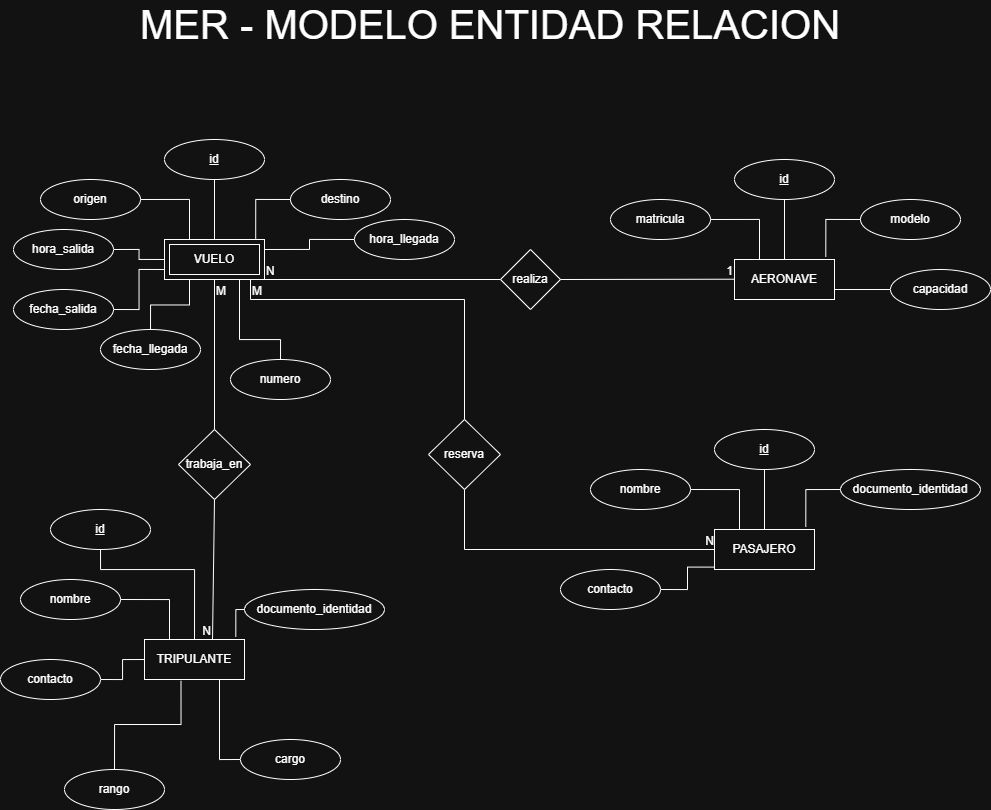

The diagram above was exported from draw.io. Its source (the exported page's mxGraphModel, read from the mxfile embedded in the PNG):
<mxGraphModel dx="911" dy="607" grid="1" gridSize="10" guides="1" tooltips="1" connect="1" arrows="1" fold="1" page="1" pageScale="1" pageWidth="827" pageHeight="1169" math="0" shadow="0">
  <root>
    <mxCell id="0" />
    <mxCell id="1" parent="0" />
    <mxCell id="OI0wYR_9stHceUTxUqMU-18" edge="1" parent="1" source="OI0wYR_9stHceUTxUqMU-5" style="edgeStyle=orthogonalEdgeStyle;rounded=0;orthogonalLoop=1;jettySize=auto;html=1;exitX=0.5;exitY=1;exitDx=0;exitDy=0;entryX=0.5;entryY=0;entryDx=0;entryDy=0;endArrow=none;endFill=0;">
      <mxGeometry relative="1" as="geometry">
        <mxPoint x="563.9999999999998" y="300.0000000000001" as="targetPoint" />
      </mxGeometry>
    </mxCell>
    <mxCell id="OI0wYR_9stHceUTxUqMU-5" parent="1" style="ellipse;whiteSpace=wrap;html=1;align=center;fontStyle=4;" value="id" vertex="1">
      <mxGeometry height="40" width="100" x="514" y="200" as="geometry" />
    </mxCell>
    <mxCell id="OI0wYR_9stHceUTxUqMU-7" parent="1" style="ellipse;whiteSpace=wrap;html=1;align=center;" value="origen" vertex="1">
      <mxGeometry height="40" width="100" x="390" y="240" as="geometry" />
    </mxCell>
    <mxCell id="OI0wYR_9stHceUTxUqMU-8" parent="1" style="ellipse;whiteSpace=wrap;html=1;align=center;" value="destino" vertex="1">
      <mxGeometry height="40" width="100" x="640" y="240" as="geometry" />
    </mxCell>
    <mxCell id="OI0wYR_9stHceUTxUqMU-20" edge="1" parent="1" source="OI0wYR_9stHceUTxUqMU-9" style="edgeStyle=orthogonalEdgeStyle;rounded=0;orthogonalLoop=1;jettySize=auto;html=1;exitX=1;exitY=0.5;exitDx=0;exitDy=0;entryX=0;entryY=0.5;entryDx=0;entryDy=0;endArrow=none;endFill=0;">
      <mxGeometry relative="1" as="geometry">
        <mxPoint x="514" y="320.0000000000001" as="targetPoint" />
      </mxGeometry>
    </mxCell>
    <mxCell id="OI0wYR_9stHceUTxUqMU-9" parent="1" style="ellipse;whiteSpace=wrap;html=1;align=center;" value="hora_salida" vertex="1">
      <mxGeometry height="40" width="100" x="363" y="290" as="geometry" />
    </mxCell>
    <mxCell id="OI0wYR_9stHceUTxUqMU-14" edge="1" parent="1" source="OI0wYR_9stHceUTxUqMU-10" style="edgeStyle=orthogonalEdgeStyle;rounded=0;orthogonalLoop=1;jettySize=auto;html=1;exitX=0.5;exitY=0;exitDx=0;exitDy=0;entryX=0.75;entryY=1;entryDx=0;entryDy=0;startArrow=none;startFill=0;endArrow=none;endFill=0;">
      <mxGeometry relative="1" as="geometry">
        <Array as="points">
          <mxPoint x="630" y="400" />
          <mxPoint x="589" y="400" />
        </Array>
        <mxPoint x="588.9999999999998" y="340" as="targetPoint" />
      </mxGeometry>
    </mxCell>
    <mxCell id="OI0wYR_9stHceUTxUqMU-10" parent="1" style="ellipse;whiteSpace=wrap;html=1;align=center;" value="numero" vertex="1">
      <mxGeometry height="40" width="100" x="580" y="420" as="geometry" />
    </mxCell>
    <mxCell id="OI0wYR_9stHceUTxUqMU-15" edge="1" parent="1" source="OI0wYR_9stHceUTxUqMU-11" style="edgeStyle=orthogonalEdgeStyle;rounded=0;orthogonalLoop=1;jettySize=auto;html=1;exitX=0;exitY=0.5;exitDx=0;exitDy=0;entryX=1;entryY=0.25;entryDx=0;entryDy=0;endArrow=none;endFill=0;" target="H7J551fyxzjlCCo0Esay-1">
      <mxGeometry relative="1" as="geometry">
        <mxPoint x="613.9999999999998" y="310.0000000000001" as="targetPoint" />
      </mxGeometry>
    </mxCell>
    <mxCell id="OI0wYR_9stHceUTxUqMU-11" parent="1" style="ellipse;whiteSpace=wrap;html=1;align=center;" value="hora_llegada" vertex="1">
      <mxGeometry height="40" width="100" x="704" y="280" as="geometry" />
    </mxCell>
    <mxCell id="OI0wYR_9stHceUTxUqMU-13" edge="1" parent="1" source="OI0wYR_9stHceUTxUqMU-12" style="edgeStyle=orthogonalEdgeStyle;rounded=0;orthogonalLoop=1;jettySize=auto;html=1;exitX=0.5;exitY=0;exitDx=0;exitDy=0;entryX=0.25;entryY=1;entryDx=0;entryDy=0;endArrow=none;endFill=0;">
      <mxGeometry relative="1" as="geometry">
        <mxPoint x="538.9999999999998" y="340" as="targetPoint" />
      </mxGeometry>
    </mxCell>
    <mxCell id="OI0wYR_9stHceUTxUqMU-12" parent="1" style="ellipse;whiteSpace=wrap;html=1;align=center;" value="fecha_llegada" vertex="1">
      <mxGeometry height="40" width="100" x="450" y="390" as="geometry" />
    </mxCell>
    <mxCell id="OI0wYR_9stHceUTxUqMU-17" edge="1" parent="1" source="OI0wYR_9stHceUTxUqMU-8" style="edgeStyle=orthogonalEdgeStyle;rounded=0;orthogonalLoop=1;jettySize=auto;html=1;exitX=0;exitY=0.5;exitDx=0;exitDy=0;entryX=0.912;entryY=-0.02;entryDx=0;entryDy=0;entryPerimeter=0;endArrow=none;endFill=0;" target="H7J551fyxzjlCCo0Esay-1">
      <mxGeometry relative="1" as="geometry">
        <mxPoint x="605.3000000000002" y="297.32000000000016" as="targetPoint" />
      </mxGeometry>
    </mxCell>
    <mxCell id="OI0wYR_9stHceUTxUqMU-19" edge="1" parent="1" source="OI0wYR_9stHceUTxUqMU-7" style="edgeStyle=orthogonalEdgeStyle;rounded=0;orthogonalLoop=1;jettySize=auto;html=1;exitX=1;exitY=0.5;exitDx=0;exitDy=0;entryX=0.25;entryY=0;entryDx=0;entryDy=0;endArrow=none;endFill=0;">
      <mxGeometry relative="1" as="geometry">
        <mxPoint x="538.9999999999998" y="300.0000000000001" as="targetPoint" />
      </mxGeometry>
    </mxCell>
    <mxCell id="OI0wYR_9stHceUTxUqMU-34" parent="1" style="whiteSpace=wrap;html=1;align=center;" value="AERONAVE" vertex="1">
      <mxGeometry height="40" width="100" x="1084" y="320" as="geometry" />
    </mxCell>
    <mxCell id="OI0wYR_9stHceUTxUqMU-35" edge="1" parent="1" source="OI0wYR_9stHceUTxUqMU-36" style="edgeStyle=orthogonalEdgeStyle;rounded=0;orthogonalLoop=1;jettySize=auto;html=1;exitX=0.5;exitY=1;exitDx=0;exitDy=0;entryX=0.5;entryY=0;entryDx=0;entryDy=0;endArrow=none;endFill=0;" target="OI0wYR_9stHceUTxUqMU-34">
      <mxGeometry relative="1" as="geometry" />
    </mxCell>
    <mxCell id="OI0wYR_9stHceUTxUqMU-36" parent="1" style="ellipse;whiteSpace=wrap;html=1;align=center;fontStyle=4;" value="id" vertex="1">
      <mxGeometry height="40" width="100" x="1084" y="220" as="geometry" />
    </mxCell>
    <mxCell id="OI0wYR_9stHceUTxUqMU-37" parent="1" style="ellipse;whiteSpace=wrap;html=1;align=center;" value="matricula" vertex="1">
      <mxGeometry height="40" width="100" x="960" y="260" as="geometry" />
    </mxCell>
    <mxCell id="OI0wYR_9stHceUTxUqMU-38" parent="1" style="ellipse;whiteSpace=wrap;html=1;align=center;" value="modelo" vertex="1">
      <mxGeometry height="40" width="100" x="1210" y="260" as="geometry" />
    </mxCell>
    <mxCell id="OI0wYR_9stHceUTxUqMU-43" edge="1" parent="1" source="OI0wYR_9stHceUTxUqMU-44" style="edgeStyle=orthogonalEdgeStyle;rounded=0;orthogonalLoop=1;jettySize=auto;html=1;exitX=0;exitY=0.5;exitDx=0;exitDy=0;entryX=1;entryY=0.75;entryDx=0;entryDy=0;endArrow=none;endFill=0;" target="OI0wYR_9stHceUTxUqMU-34">
      <mxGeometry relative="1" as="geometry" />
    </mxCell>
    <mxCell id="OI0wYR_9stHceUTxUqMU-44" parent="1" style="ellipse;whiteSpace=wrap;html=1;align=center;" value="capacidad" vertex="1">
      <mxGeometry height="40" width="100" x="1240" y="330" as="geometry" />
    </mxCell>
    <mxCell id="OI0wYR_9stHceUTxUqMU-47" edge="1" parent="1" source="OI0wYR_9stHceUTxUqMU-38" style="edgeStyle=orthogonalEdgeStyle;rounded=0;orthogonalLoop=1;jettySize=auto;html=1;exitX=0;exitY=0.5;exitDx=0;exitDy=0;entryX=0.913;entryY=-0.067;entryDx=0;entryDy=0;entryPerimeter=0;endArrow=none;endFill=0;" target="OI0wYR_9stHceUTxUqMU-34">
      <mxGeometry relative="1" as="geometry" />
    </mxCell>
    <mxCell id="OI0wYR_9stHceUTxUqMU-48" edge="1" parent="1" source="OI0wYR_9stHceUTxUqMU-37" style="edgeStyle=orthogonalEdgeStyle;rounded=0;orthogonalLoop=1;jettySize=auto;html=1;exitX=1;exitY=0.5;exitDx=0;exitDy=0;entryX=0.25;entryY=0;entryDx=0;entryDy=0;endArrow=none;endFill=0;" target="OI0wYR_9stHceUTxUqMU-34">
      <mxGeometry relative="1" as="geometry">
        <mxPoint x="1099" y="310" as="targetPoint" />
      </mxGeometry>
    </mxCell>
    <mxCell id="OI0wYR_9stHceUTxUqMU-49" parent="1" style="whiteSpace=wrap;html=1;align=center;" value="PASAJERO" vertex="1">
      <mxGeometry height="40" width="100" x="1064" y="590" as="geometry" />
    </mxCell>
    <mxCell id="OI0wYR_9stHceUTxUqMU-50" edge="1" parent="1" source="OI0wYR_9stHceUTxUqMU-51" style="edgeStyle=orthogonalEdgeStyle;rounded=0;orthogonalLoop=1;jettySize=auto;html=1;exitX=0.5;exitY=1;exitDx=0;exitDy=0;entryX=0.5;entryY=0;entryDx=0;entryDy=0;endArrow=none;endFill=0;" target="OI0wYR_9stHceUTxUqMU-49">
      <mxGeometry relative="1" as="geometry" />
    </mxCell>
    <mxCell id="OI0wYR_9stHceUTxUqMU-51" parent="1" style="ellipse;whiteSpace=wrap;html=1;align=center;fontStyle=4;" value="id" vertex="1">
      <mxGeometry height="40" width="100" x="1064" y="490" as="geometry" />
    </mxCell>
    <mxCell id="OI0wYR_9stHceUTxUqMU-52" parent="1" style="ellipse;whiteSpace=wrap;html=1;align=center;" value="nombre" vertex="1">
      <mxGeometry height="40" width="100" x="940" y="530" as="geometry" />
    </mxCell>
    <mxCell id="OI0wYR_9stHceUTxUqMU-53" parent="1" style="ellipse;whiteSpace=wrap;html=1;align=center;" value="documento_identidad" vertex="1">
      <mxGeometry height="40" width="140" x="1190" y="530" as="geometry" />
    </mxCell>
    <mxCell id="OI0wYR_9stHceUTxUqMU-54" edge="1" parent="1" source="OI0wYR_9stHceUTxUqMU-55" style="edgeStyle=orthogonalEdgeStyle;rounded=0;orthogonalLoop=1;jettySize=auto;html=1;exitX=1;exitY=0.5;exitDx=0;exitDy=0;entryX=-0.008;entryY=0.94;entryDx=0;entryDy=0;endArrow=none;endFill=0;entryPerimeter=0;" target="OI0wYR_9stHceUTxUqMU-49">
      <mxGeometry relative="1" as="geometry" />
    </mxCell>
    <mxCell id="OI0wYR_9stHceUTxUqMU-55" parent="1" style="ellipse;whiteSpace=wrap;html=1;align=center;" value="contacto" vertex="1">
      <mxGeometry height="40" width="100" x="910" y="630" as="geometry" />
    </mxCell>
    <mxCell id="OI0wYR_9stHceUTxUqMU-62" edge="1" parent="1" source="OI0wYR_9stHceUTxUqMU-53" style="edgeStyle=orthogonalEdgeStyle;rounded=0;orthogonalLoop=1;jettySize=auto;html=1;exitX=0;exitY=0.5;exitDx=0;exitDy=0;entryX=0.913;entryY=-0.067;entryDx=0;entryDy=0;entryPerimeter=0;endArrow=none;endFill=0;" target="OI0wYR_9stHceUTxUqMU-49">
      <mxGeometry relative="1" as="geometry" />
    </mxCell>
    <mxCell id="OI0wYR_9stHceUTxUqMU-63" edge="1" parent="1" source="OI0wYR_9stHceUTxUqMU-52" style="edgeStyle=orthogonalEdgeStyle;rounded=0;orthogonalLoop=1;jettySize=auto;html=1;exitX=1;exitY=0.5;exitDx=0;exitDy=0;entryX=0.25;entryY=0;entryDx=0;entryDy=0;endArrow=none;endFill=0;" target="OI0wYR_9stHceUTxUqMU-49">
      <mxGeometry relative="1" as="geometry">
        <mxPoint x="1079" y="580" as="targetPoint" />
      </mxGeometry>
    </mxCell>
    <mxCell id="OI0wYR_9stHceUTxUqMU-64" parent="1" style="whiteSpace=wrap;html=1;align=center;" value="TRIPULANTE" vertex="1">
      <mxGeometry height="40" width="100" x="494" y="700" as="geometry" />
    </mxCell>
    <mxCell id="OI0wYR_9stHceUTxUqMU-65" edge="1" parent="1" source="OI0wYR_9stHceUTxUqMU-66" style="edgeStyle=orthogonalEdgeStyle;rounded=0;orthogonalLoop=1;jettySize=auto;html=1;exitX=0.5;exitY=1;exitDx=0;exitDy=0;entryX=0.5;entryY=0;entryDx=0;entryDy=0;endArrow=none;endFill=0;" target="OI0wYR_9stHceUTxUqMU-64">
      <mxGeometry relative="1" as="geometry">
        <Array as="points">
          <mxPoint x="450" y="630" />
          <mxPoint x="544" y="630" />
        </Array>
      </mxGeometry>
    </mxCell>
    <mxCell id="OI0wYR_9stHceUTxUqMU-66" parent="1" style="ellipse;whiteSpace=wrap;html=1;align=center;fontStyle=4;" value="id" vertex="1">
      <mxGeometry height="40" width="100" x="400" y="570" as="geometry" />
    </mxCell>
    <mxCell id="OI0wYR_9stHceUTxUqMU-67" parent="1" style="ellipse;whiteSpace=wrap;html=1;align=center;" value="nombre" vertex="1">
      <mxGeometry height="40" width="100" x="370" y="640" as="geometry" />
    </mxCell>
    <mxCell id="OI0wYR_9stHceUTxUqMU-68" parent="1" style="ellipse;whiteSpace=wrap;html=1;align=center;" value="documento_identidad" vertex="1">
      <mxGeometry height="40" width="140" x="594" y="650" as="geometry" />
    </mxCell>
    <mxCell id="OI0wYR_9stHceUTxUqMU-69" edge="1" parent="1" source="OI0wYR_9stHceUTxUqMU-70" style="edgeStyle=orthogonalEdgeStyle;rounded=0;orthogonalLoop=1;jettySize=auto;html=1;exitX=1;exitY=0.5;exitDx=0;exitDy=0;entryX=0;entryY=0.5;entryDx=0;entryDy=0;endArrow=none;endFill=0;" target="OI0wYR_9stHceUTxUqMU-64">
      <mxGeometry relative="1" as="geometry" />
    </mxCell>
    <mxCell id="OI0wYR_9stHceUTxUqMU-70" parent="1" style="ellipse;whiteSpace=wrap;html=1;align=center;" value="contacto" vertex="1">
      <mxGeometry height="40" width="100" x="350" y="720" as="geometry" />
    </mxCell>
    <mxCell id="OI0wYR_9stHceUTxUqMU-71" edge="1" parent="1" source="OI0wYR_9stHceUTxUqMU-68" style="edgeStyle=orthogonalEdgeStyle;rounded=0;orthogonalLoop=1;jettySize=auto;html=1;exitX=0;exitY=0.5;exitDx=0;exitDy=0;entryX=0.913;entryY=-0.067;entryDx=0;entryDy=0;entryPerimeter=0;endArrow=none;endFill=0;" target="OI0wYR_9stHceUTxUqMU-64">
      <mxGeometry relative="1" as="geometry" />
    </mxCell>
    <mxCell id="OI0wYR_9stHceUTxUqMU-72" edge="1" parent="1" source="OI0wYR_9stHceUTxUqMU-67" style="edgeStyle=orthogonalEdgeStyle;rounded=0;orthogonalLoop=1;jettySize=auto;html=1;exitX=1;exitY=0.5;exitDx=0;exitDy=0;entryX=0.25;entryY=0;entryDx=0;entryDy=0;endArrow=none;endFill=0;" target="OI0wYR_9stHceUTxUqMU-64">
      <mxGeometry relative="1" as="geometry">
        <mxPoint x="509" y="690" as="targetPoint" />
      </mxGeometry>
    </mxCell>
    <mxCell id="OI0wYR_9stHceUTxUqMU-74" edge="1" parent="1" source="OI0wYR_9stHceUTxUqMU-73" style="edgeStyle=orthogonalEdgeStyle;rounded=0;orthogonalLoop=1;jettySize=auto;html=1;exitX=0;exitY=0.5;exitDx=0;exitDy=0;entryX=0.75;entryY=1;entryDx=0;entryDy=0;endArrow=none;endFill=0;" target="OI0wYR_9stHceUTxUqMU-64">
      <mxGeometry relative="1" as="geometry" />
    </mxCell>
    <mxCell id="OI0wYR_9stHceUTxUqMU-73" parent="1" style="ellipse;whiteSpace=wrap;html=1;align=center;" value="cargo" vertex="1">
      <mxGeometry height="40" width="100" x="590" y="800" as="geometry" />
    </mxCell>
    <mxCell id="OI0wYR_9stHceUTxUqMU-75" parent="1" style="shape=rhombus;perimeter=rhombusPerimeter;whiteSpace=wrap;html=1;align=center;" value="realiza" vertex="1">
      <mxGeometry height="60" width="60" x="850" y="310" as="geometry" />
    </mxCell>
    <mxCell id="OI0wYR_9stHceUTxUqMU-81" edge="1" parent="1" source="H7J551fyxzjlCCo0Esay-1" style="endArrow=none;html=1;rounded=0;entryX=0;entryY=0.5;entryDx=0;entryDy=0;exitX=1;exitY=1;exitDx=0;exitDy=0;" target="OI0wYR_9stHceUTxUqMU-75" value="">
      <mxGeometry relative="1" as="geometry">
        <mxPoint x="613.9999999999998" y="340" as="sourcePoint" />
        <mxPoint x="780" y="340" as="targetPoint" />
      </mxGeometry>
    </mxCell>
    <mxCell id="OI0wYR_9stHceUTxUqMU-82" connectable="0" parent="OI0wYR_9stHceUTxUqMU-81" style="resizable=0;html=1;whiteSpace=wrap;align=left;verticalAlign=bottom;" value="N" vertex="1">
      <mxGeometry relative="1" x="-1" as="geometry" />
    </mxCell>
    <mxCell id="OI0wYR_9stHceUTxUqMU-84" edge="1" parent="1" source="OI0wYR_9stHceUTxUqMU-75" style="endArrow=none;html=1;rounded=0;entryX=0;entryY=0.5;entryDx=0;entryDy=0;exitX=1;exitY=0.5;exitDx=0;exitDy=0;" value="">
      <mxGeometry relative="1" as="geometry">
        <mxPoint x="854" y="339.71000000000004" as="sourcePoint" />
        <mxPoint x="1084" y="339.71000000000004" as="targetPoint" />
      </mxGeometry>
    </mxCell>
    <mxCell id="OI0wYR_9stHceUTxUqMU-86" connectable="0" parent="OI0wYR_9stHceUTxUqMU-84" style="resizable=0;html=1;whiteSpace=wrap;align=right;verticalAlign=bottom;" value="1" vertex="1">
      <mxGeometry relative="1" x="1" as="geometry" />
    </mxCell>
    <mxCell id="OI0wYR_9stHceUTxUqMU-87" parent="1" style="shape=rhombus;perimeter=rhombusPerimeter;whiteSpace=wrap;html=1;align=center;" value="trabaja_en" vertex="1">
      <mxGeometry height="70" width="72" x="528" y="490" as="geometry" />
    </mxCell>
    <mxCell id="OI0wYR_9stHceUTxUqMU-88" edge="1" parent="1" style="endArrow=none;html=1;rounded=0;entryX=0.5;entryY=0;entryDx=0;entryDy=0;exitX=0.5;exitY=1;exitDx=0;exitDy=0;" target="OI0wYR_9stHceUTxUqMU-87" value="">
      <mxGeometry relative="1" as="geometry">
        <mxPoint x="563.9999999999998" y="340" as="sourcePoint" />
        <mxPoint x="563.5" y="440" as="targetPoint" />
      </mxGeometry>
    </mxCell>
    <mxCell id="OI0wYR_9stHceUTxUqMU-89" connectable="0" parent="OI0wYR_9stHceUTxUqMU-88" style="resizable=0;html=1;whiteSpace=wrap;align=left;verticalAlign=bottom;" value="M" vertex="1">
      <mxGeometry relative="1" x="-1" as="geometry">
        <mxPoint y="20" as="offset" />
      </mxGeometry>
    </mxCell>
    <mxCell id="OI0wYR_9stHceUTxUqMU-91" edge="1" parent="1" source="OI0wYR_9stHceUTxUqMU-87" style="endArrow=none;html=1;rounded=0;exitX=0.5;exitY=1;exitDx=0;exitDy=0;" value="">
      <mxGeometry relative="1" as="geometry">
        <mxPoint x="563.5" y="540" as="sourcePoint" />
        <mxPoint x="562" y="700" as="targetPoint" />
      </mxGeometry>
    </mxCell>
    <mxCell id="OI0wYR_9stHceUTxUqMU-93" connectable="0" parent="OI0wYR_9stHceUTxUqMU-91" style="resizable=0;html=1;whiteSpace=wrap;align=right;verticalAlign=bottom;" value="N" vertex="1">
      <mxGeometry relative="1" x="1" as="geometry" />
    </mxCell>
    <mxCell id="OI0wYR_9stHceUTxUqMU-94" parent="1" style="shape=rhombus;perimeter=rhombusPerimeter;whiteSpace=wrap;html=1;align=center;" value="reserva" vertex="1">
      <mxGeometry height="70" width="72" x="778" y="480" as="geometry" />
    </mxCell>
    <mxCell id="OI0wYR_9stHceUTxUqMU-98" edge="1" parent="1" style="endArrow=none;html=1;rounded=0;entryX=0.5;entryY=0;entryDx=0;entryDy=0;" target="OI0wYR_9stHceUTxUqMU-94" value="">
      <mxGeometry relative="1" as="geometry">
        <Array as="points">
          <mxPoint x="600" y="360" />
          <mxPoint x="814" y="360" />
        </Array>
        <mxPoint x="600" y="340" as="sourcePoint" />
        <mxPoint x="890" y="430" as="targetPoint" />
      </mxGeometry>
    </mxCell>
    <mxCell id="OI0wYR_9stHceUTxUqMU-99" connectable="0" parent="OI0wYR_9stHceUTxUqMU-98" style="resizable=0;html=1;whiteSpace=wrap;align=left;verticalAlign=bottom;" value="M" vertex="1">
      <mxGeometry relative="1" x="-1" as="geometry">
        <mxPoint y="20" as="offset" />
      </mxGeometry>
    </mxCell>
    <mxCell id="OI0wYR_9stHceUTxUqMU-101" edge="1" parent="1" source="OI0wYR_9stHceUTxUqMU-94" style="endArrow=none;html=1;rounded=0;exitX=0.5;exitY=1;exitDx=0;exitDy=0;entryX=0;entryY=0.5;entryDx=0;entryDy=0;" target="OI0wYR_9stHceUTxUqMU-49" value="">
      <mxGeometry relative="1" as="geometry">
        <Array as="points">
          <mxPoint x="814" y="610" />
        </Array>
        <mxPoint x="770" y="600" as="sourcePoint" />
        <mxPoint x="930" y="600" as="targetPoint" />
      </mxGeometry>
    </mxCell>
    <mxCell id="OI0wYR_9stHceUTxUqMU-103" connectable="0" parent="OI0wYR_9stHceUTxUqMU-101" style="resizable=0;html=1;whiteSpace=wrap;align=right;verticalAlign=bottom;" value="N" vertex="1">
      <mxGeometry relative="1" x="1" as="geometry" />
    </mxCell>
    <mxCell id="H7J551fyxzjlCCo0Esay-1" parent="1" style="shape=ext;margin=3;double=1;whiteSpace=wrap;html=1;align=center;" value="VUELO" vertex="1">
      <mxGeometry height="40" width="100" x="514" y="300" as="geometry" />
    </mxCell>
    <mxCell id="RepyhGNOEGTf2Ib9ognC-1" parent="1" style="ellipse;whiteSpace=wrap;html=1;align=center;" value="rango" vertex="1">
      <mxGeometry height="40" width="100" x="414" y="830" as="geometry" />
    </mxCell>
    <mxCell id="RepyhGNOEGTf2Ib9ognC-2" edge="1" parent="1" source="RepyhGNOEGTf2Ib9ognC-1" style="edgeStyle=orthogonalEdgeStyle;rounded=0;orthogonalLoop=1;jettySize=auto;html=1;exitX=0.5;exitY=0;exitDx=0;exitDy=0;entryX=0.365;entryY=1.033;entryDx=0;entryDy=0;entryPerimeter=0;endArrow=none;endFill=0;" target="OI0wYR_9stHceUTxUqMU-64">
      <mxGeometry relative="1" as="geometry" />
    </mxCell>
    <mxCell id="7wk01GiG9weDHbTGkHII-1" parent="1" style="text;html=1;whiteSpace=wrap;strokeColor=none;fillColor=none;align=center;verticalAlign=middle;rounded=0;" value="&lt;font style=&quot;font-size: 40px;&quot;&gt;MER - MODELO ENTIDAD RELACION&lt;/font&gt;" vertex="1">
      <mxGeometry height="30" width="840" x="420" y="70" as="geometry" />
    </mxCell>
    <mxCell id="qBAUcL1T08-GtEtWIefe-2" edge="1" parent="1" source="qBAUcL1T08-GtEtWIefe-1" style="edgeStyle=orthogonalEdgeStyle;rounded=0;orthogonalLoop=1;jettySize=auto;html=1;exitX=1;exitY=0.5;exitDx=0;exitDy=0;entryX=0;entryY=0.75;entryDx=0;entryDy=0;endArrow=none;endFill=0;" target="H7J551fyxzjlCCo0Esay-1">
      <mxGeometry relative="1" as="geometry" />
    </mxCell>
    <mxCell id="qBAUcL1T08-GtEtWIefe-1" parent="1" style="ellipse;whiteSpace=wrap;html=1;align=center;" value="fecha_salida" vertex="1">
      <mxGeometry height="40" width="100" x="363" y="350" as="geometry" />
    </mxCell>
  </root>
</mxGraphModel>